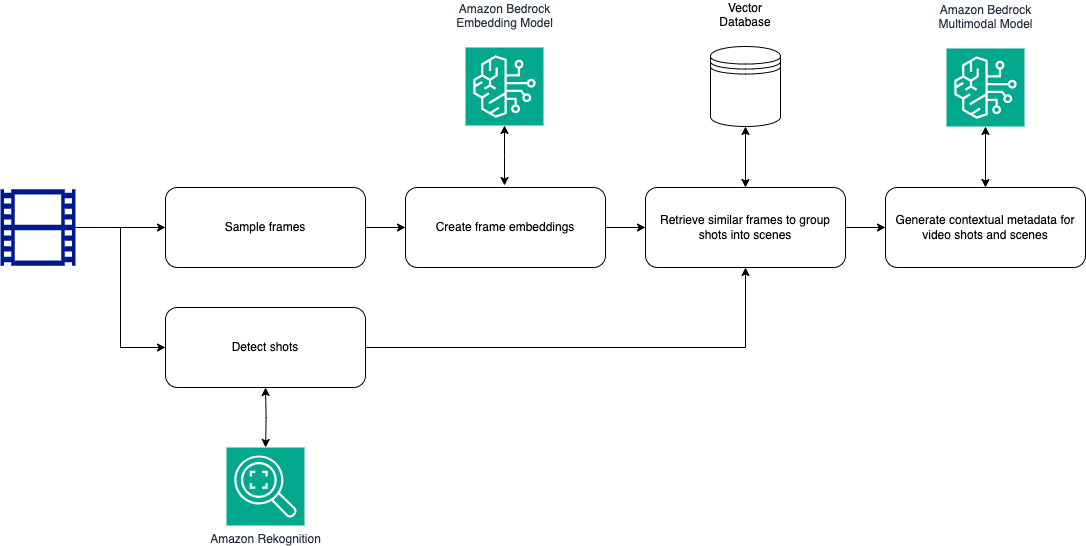

The diagram above was exported from draw.io. Its source (the exported page's mxGraphModel, read from the mxfile embedded in the PNG):
<mxGraphModel dx="2752" dy="2171" grid="1" gridSize="10" guides="1" tooltips="1" connect="1" arrows="1" fold="1" page="1" pageScale="1" pageWidth="850" pageHeight="1100" math="0" shadow="0">
  <root>
    <mxCell id="0" />
    <mxCell id="1" parent="0" />
    <mxCell id="2" style="edgeStyle=orthogonalEdgeStyle;rounded=0;orthogonalLoop=1;jettySize=auto;html=1;entryX=0;entryY=0.5;entryDx=0;entryDy=0;" edge="1" source="4" target="11" parent="1">
      <mxGeometry relative="1" as="geometry" />
    </mxCell>
    <mxCell id="3" style="edgeStyle=orthogonalEdgeStyle;rounded=0;orthogonalLoop=1;jettySize=auto;html=1;exitX=1;exitY=0.5;exitDx=0;exitDy=0;exitPerimeter=0;entryX=0;entryY=0.5;entryDx=0;entryDy=0;" edge="1" source="4" target="17" parent="1">
      <mxGeometry relative="1" as="geometry" />
    </mxCell>
    <mxCell id="4" value="" style="sketch=0;aspect=fixed;pointerEvents=1;shadow=0;dashed=0;html=1;strokeColor=none;labelPosition=center;verticalLabelPosition=bottom;verticalAlign=top;align=center;fillColor=#00188D;shape=mxgraph.mscae.general.video" vertex="1" parent="1">
      <mxGeometry x="-485" y="841.73" width="75" height="76.53" as="geometry" />
    </mxCell>
    <mxCell id="5" style="edgeStyle=orthogonalEdgeStyle;rounded=0;orthogonalLoop=1;jettySize=auto;html=1;entryX=0.5;entryY=1;entryDx=0;entryDy=0;startArrow=classic;startFill=1;" edge="1" target="17" parent="1">
      <mxGeometry relative="1" as="geometry">
        <mxPoint x="-219.9000000000001" y="1100" as="sourcePoint" />
      </mxGeometry>
    </mxCell>
    <mxCell id="6" style="edgeStyle=orthogonalEdgeStyle;rounded=0;orthogonalLoop=1;jettySize=auto;html=1;entryX=0.5;entryY=0;entryDx=0;entryDy=0;startArrow=classic;startFill=1;" edge="1" source="7" target="19" parent="1">
      <mxGeometry relative="1" as="geometry" />
    </mxCell>
    <mxCell id="7" value="Vector Database&lt;div&gt;&lt;br&gt;&lt;/div&gt;" style="shape=datastore;whiteSpace=wrap;html=1;labelPosition=center;verticalLabelPosition=top;align=center;verticalAlign=bottom;" vertex="1" parent="1">
      <mxGeometry x="225" y="699" width="70" height="80" as="geometry" />
    </mxCell>
    <mxCell id="8" style="edgeStyle=orthogonalEdgeStyle;rounded=0;orthogonalLoop=1;jettySize=auto;html=1;entryX=0.5;entryY=0;entryDx=0;entryDy=0;startArrow=classic;startFill=1;" edge="1" source="9" target="20" parent="1">
      <mxGeometry relative="1" as="geometry" />
    </mxCell>
    <mxCell id="9" value="Amazon Bedrock&lt;div&gt;Multimodal Model&lt;div&gt;&lt;br&gt;&lt;/div&gt;&lt;/div&gt;" style="sketch=0;points=[[0,0,0],[0.25,0,0],[0.5,0,0],[0.75,0,0],[1,0,0],[0,1,0],[0.25,1,0],[0.5,1,0],[0.75,1,0],[1,1,0],[0,0.25,0],[0,0.5,0],[0,0.75,0],[1,0.25,0],[1,0.5,0],[1,0.75,0]];outlineConnect=0;fontColor=#232F3E;fillColor=#01A88D;strokeColor=#ffffff;dashed=0;verticalLabelPosition=top;verticalAlign=bottom;align=center;html=1;fontSize=12;fontStyle=0;aspect=fixed;shape=mxgraph.aws4.resourceIcon;resIcon=mxgraph.aws4.bedrock;labelPosition=center;" vertex="1" parent="1">
      <mxGeometry x="461" y="701" width="78" height="78" as="geometry" />
    </mxCell>
    <mxCell id="10" style="edgeStyle=orthogonalEdgeStyle;rounded=0;orthogonalLoop=1;jettySize=auto;html=1;entryX=0;entryY=0.5;entryDx=0;entryDy=0;" edge="1" source="11" target="13" parent="1">
      <mxGeometry relative="1" as="geometry" />
    </mxCell>
    <mxCell id="11" value="Sample frames" style="rounded=1;whiteSpace=wrap;html=1;align=center;" vertex="1" parent="1">
      <mxGeometry x="-320" y="840" width="200" height="80" as="geometry" />
    </mxCell>
    <mxCell id="12" style="edgeStyle=orthogonalEdgeStyle;rounded=0;orthogonalLoop=1;jettySize=auto;html=1;exitX=1;exitY=0.5;exitDx=0;exitDy=0;entryX=0;entryY=0.5;entryDx=0;entryDy=0;" edge="1" source="13" target="19" parent="1">
      <mxGeometry relative="1" as="geometry" />
    </mxCell>
    <mxCell id="13" value="Create frame embeddings" style="rounded=1;whiteSpace=wrap;html=1;align=center;" vertex="1" parent="1">
      <mxGeometry x="-80" y="840" width="200" height="80" as="geometry" />
    </mxCell>
    <mxCell id="14" value="Amazon Bedrock&lt;div&gt;Embedding Model&lt;div&gt;&lt;br&gt;&lt;/div&gt;&lt;/div&gt;" style="sketch=0;points=[[0,0,0],[0.25,0,0],[0.5,0,0],[0.75,0,0],[1,0,0],[0,1,0],[0.25,1,0],[0.5,1,0],[0.75,1,0],[1,1,0],[0,0.25,0],[0,0.5,0],[0,0.75,0],[1,0.25,0],[1,0.5,0],[1,0.75,0]];outlineConnect=0;fontColor=#232F3E;fillColor=#01A88D;strokeColor=#ffffff;dashed=0;verticalLabelPosition=top;verticalAlign=bottom;align=center;html=1;fontSize=12;fontStyle=0;aspect=fixed;shape=mxgraph.aws4.resourceIcon;resIcon=mxgraph.aws4.bedrock;labelPosition=center;" vertex="1" parent="1">
      <mxGeometry x="-20" y="700" width="78" height="78" as="geometry" />
    </mxCell>
    <mxCell id="15" style="edgeStyle=orthogonalEdgeStyle;rounded=0;orthogonalLoop=1;jettySize=auto;html=1;exitX=0.5;exitY=1;exitDx=0;exitDy=0;exitPerimeter=0;startArrow=classic;startFill=1;" edge="1" source="14" parent="1">
      <mxGeometry relative="1" as="geometry">
        <mxPoint x="19" y="838" as="targetPoint" />
      </mxGeometry>
    </mxCell>
    <mxCell id="16" style="edgeStyle=orthogonalEdgeStyle;rounded=0;orthogonalLoop=1;jettySize=auto;html=1;exitX=1;exitY=0.5;exitDx=0;exitDy=0;entryX=0.5;entryY=1;entryDx=0;entryDy=0;" edge="1" source="17" target="19" parent="1">
      <mxGeometry relative="1" as="geometry" />
    </mxCell>
    <mxCell id="17" value="Detect shots" style="rounded=1;whiteSpace=wrap;html=1;align=center;" vertex="1" parent="1">
      <mxGeometry x="-320" y="960" width="200" height="80" as="geometry" />
    </mxCell>
    <mxCell id="18" style="edgeStyle=orthogonalEdgeStyle;rounded=0;orthogonalLoop=1;jettySize=auto;html=1;entryX=0;entryY=0.5;entryDx=0;entryDy=0;" edge="1" source="19" target="20" parent="1">
      <mxGeometry relative="1" as="geometry" />
    </mxCell>
    <mxCell id="19" value="Retrieve similar frames to group shots into scenes" style="rounded=1;whiteSpace=wrap;html=1;align=center;" vertex="1" parent="1">
      <mxGeometry x="160" y="840" width="200" height="80" as="geometry" />
    </mxCell>
    <mxCell id="20" value="Generate contextual metadata for video shots and scenes" style="rounded=1;whiteSpace=wrap;html=1;align=center;" vertex="1" parent="1">
      <mxGeometry x="400" y="840" width="200" height="80" as="geometry" />
    </mxCell>
    <mxCell id="21" value="Amazon Rekognition" style="sketch=0;points=[[0,0,0],[0.25,0,0],[0.5,0,0],[0.75,0,0],[1,0,0],[0,1,0],[0.25,1,0],[0.5,1,0],[0.75,1,0],[1,1,0],[0,0.25,0],[0,0.5,0],[0,0.75,0],[1,0.25,0],[1,0.5,0],[1,0.75,0]];outlineConnect=0;fontColor=#232F3E;fillColor=#01A88D;strokeColor=#ffffff;dashed=0;verticalLabelPosition=bottom;verticalAlign=top;align=center;html=1;fontSize=12;fontStyle=0;aspect=fixed;shape=mxgraph.aws4.resourceIcon;resIcon=mxgraph.aws4.rekognition_2;" vertex="1" parent="1">
      <mxGeometry x="-259" y="1100" width="78" height="78" as="geometry" />
    </mxCell>
  </root>
</mxGraphModel>